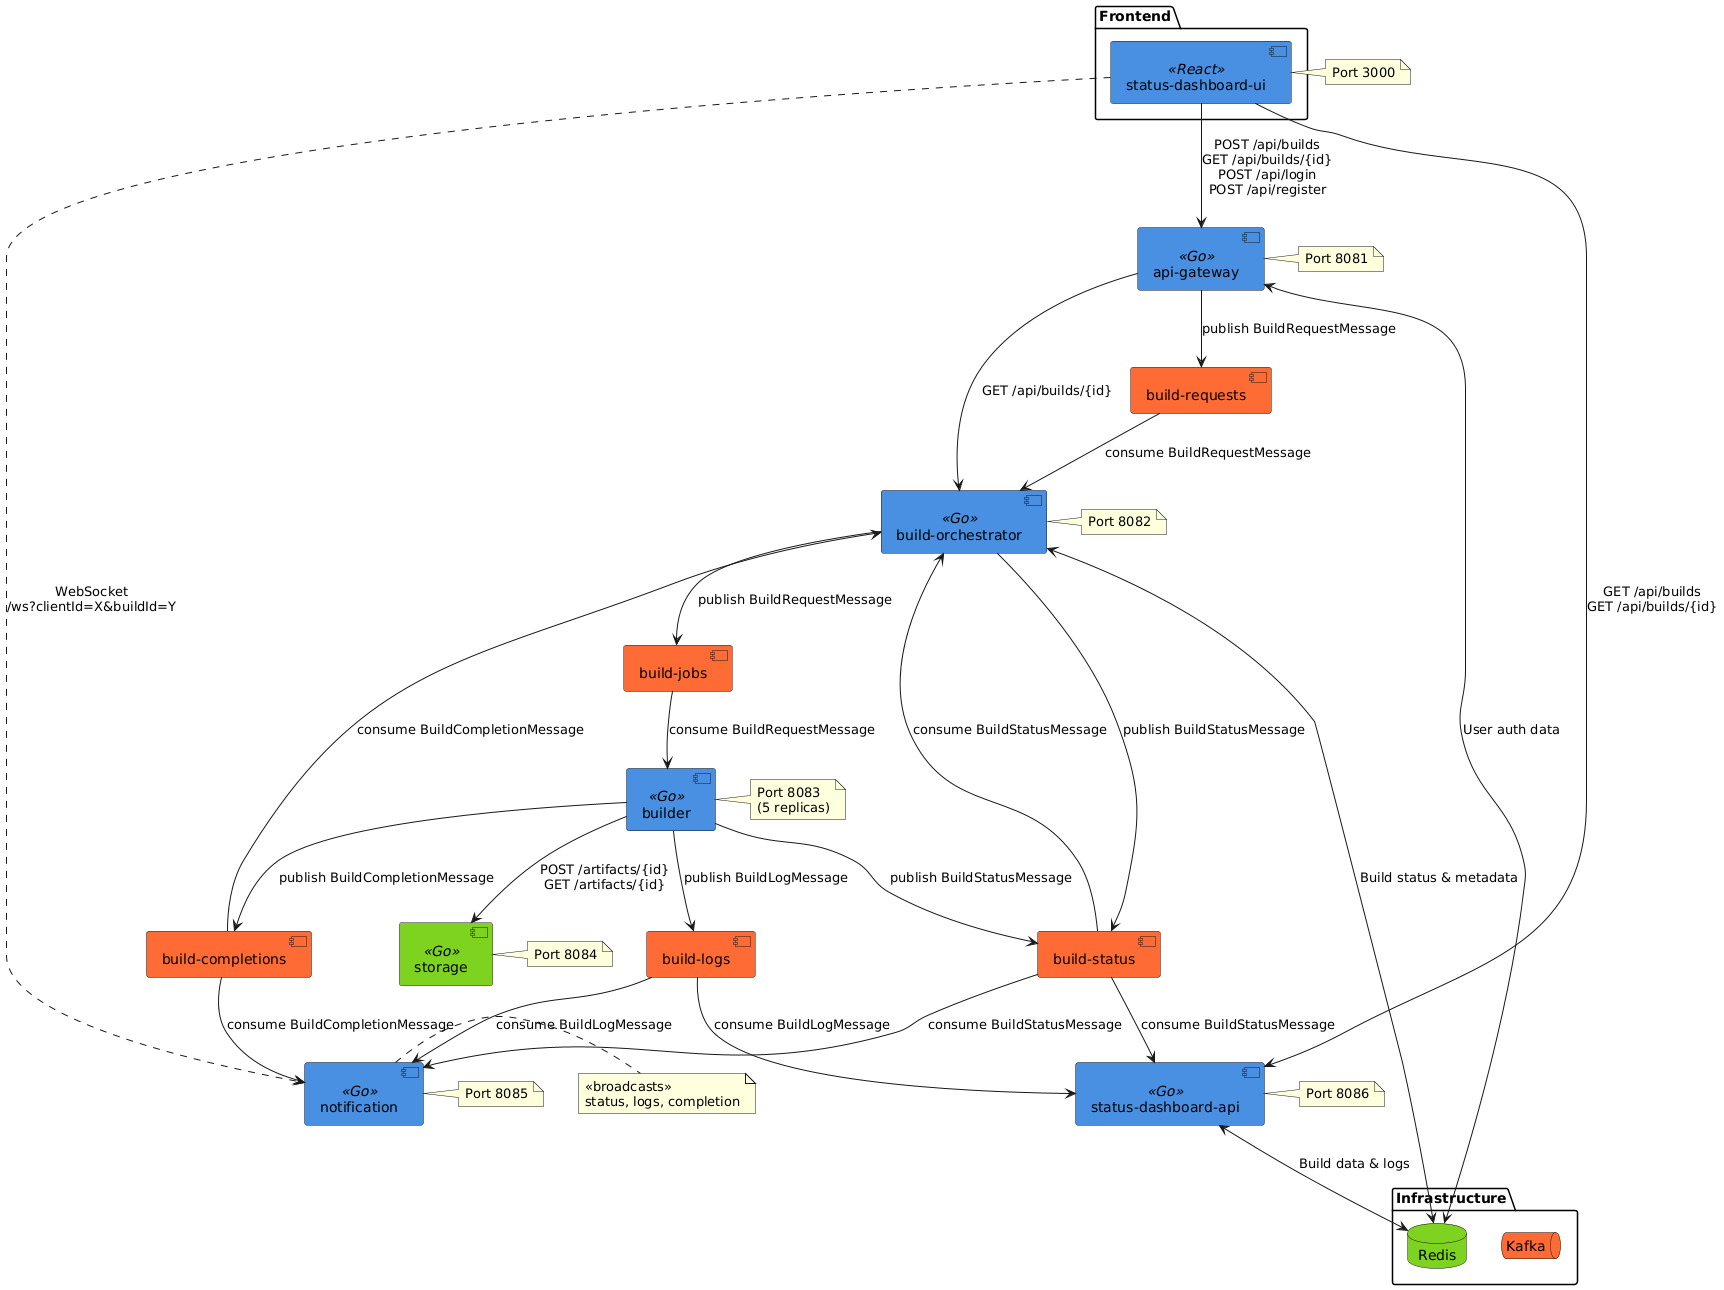

The diagram above was rendered by PlantUML. Its source (embedded in the PNG):
@startuml
!define KAFKA_COLOR #FF6B35
!define SERVICE_COLOR #4A90E2
!define STORAGE_COLOR #7ED321
!define WS_COLOR #BD10E0

package "Frontend" {
  [status-dashboard-ui] as UI <<React>> SERVICE_COLOR
}

[api-gateway] as API <<Go>> #4A90E2
[build-orchestrator] as ORCH <<Go>> #4A90E2
[builder] as BUILD <<Go>> #4A90E2
[storage] as STOR <<Go>> #7ED321
[notification] as NOTIF <<Go>> #4A90E2
[status-dashboard-api] as DASH <<Go>> #4A90E2


package "Infrastructure" {
  database "Redis" as REDIS STORAGE_COLOR
  queue "Kafka" as KAFKA KAFKA_COLOR
}

[build-requests] as T1 #FF6B35
[build-jobs] as T2 #FF6B35
[build-status] as T3 #FF6B35
[build-logs] as T4 #FF6B35
[build-completions] as T5 #FF6B35


UI --> API : POST /api/builds\nGET /api/builds/{id}\nPOST /api/login\nPOST /api/register
UI --> DASH : GET /api/builds\nGET /api/builds/{id}
API --> ORCH : GET /api/builds/{id}
BUILD --> STOR : POST /artifacts/{id}\nGET /artifacts/{id}

UI -.-> NOTIF : WebSocket\n/ws?clientId=X&buildId=Y
note right of NOTIF
  <<broadcasts>>
  status, logs, completion
end note


API --> T1 : publish BuildRequestMessage
ORCH --> T2 : publish BuildRequestMessage
ORCH --> T3 : publish BuildStatusMessage
BUILD --> T3 : publish BuildStatusMessage
BUILD --> T4 : publish BuildLogMessage
BUILD --> T5 : publish BuildCompletionMessage

T1 --> ORCH : consume BuildRequestMessage
T2 --> BUILD : consume BuildRequestMessage
T3 --> ORCH : consume BuildStatusMessage
T3 --> DASH : consume BuildStatusMessage
T3 --> NOTIF : consume BuildStatusMessage
T4 --> DASH : consume BuildLogMessage
T4 --> NOTIF : consume BuildLogMessage
T5 --> ORCH : consume BuildCompletionMessage
T5 --> NOTIF : consume BuildCompletionMessage

API <--> REDIS : User auth data
ORCH <--> REDIS : Build status & metadata
DASH <--> REDIS : Build data & logs

note right of API : Port 8081
note right of ORCH : Port 8082
note right of BUILD : Port 8083\n(5 replicas)
note right of STOR : Port 8084
note right of NOTIF : Port 8085
note right of DASH : Port 8086
note right of UI : Port 3000
@enduml